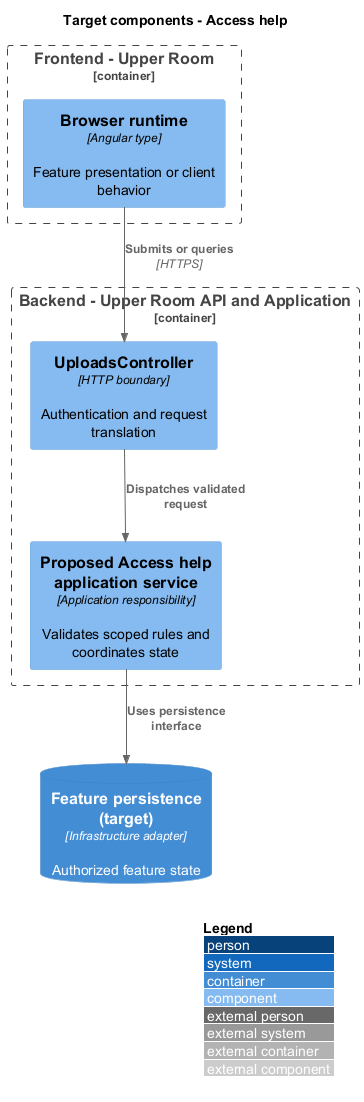

The diagram above was rendered by PlantUML. Its source (embedded in the PNG):
@startuml
!include <C4/C4_Component>
LAYOUT_WITH_LEGEND()
title Target components - Access help
Container_Boundary(browser, "Frontend - Upper Room") {
Component(f0, "Browser runtime", "Angular type", "Feature presentation or client behavior")
}
Container_Boundary(backend, "Backend - Upper Room API and Application") {
Component(boundary, "UploadsController", "HTTP boundary", "Authentication and request translation")
Component(logic, "Proposed Access help application service", "Application responsibility", "Validates scoped rules and coordinates state")
}
ContainerDb(data, "Feature persistence (target)", "Infrastructure adapter", "Authorized feature state")
Rel(f0, boundary, "Submits or queries", "HTTPS")
Rel(boundary, logic, "Dispatches validated request")
Rel(logic, data, "Uses persistence interface")

@enduml